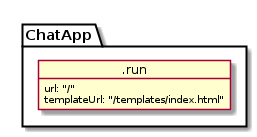

The diagram above was rendered by PlantUML. Its source (embedded in the PNG):
@startuml

    package "ChatApp" {




        object .run {
          url: "/"
          templateUrl: "/templates/index.html"
        }




@enduml